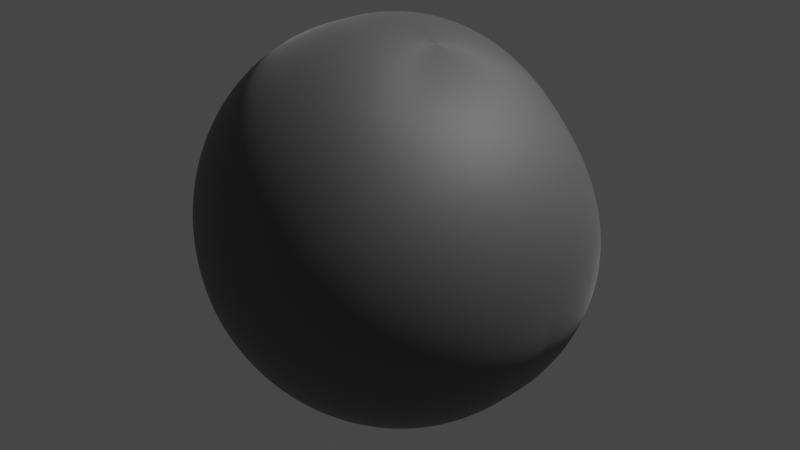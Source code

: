 # Source: rock.blend  (saved by Blender 2.93.21; exported with 4.5.12 LTS)
import bpy
from mathutils import Matrix  # noqa: F401  (used for matrix-valued properties, if any)

bpy.ops.wm.read_factory_settings(use_empty=True)
scene = bpy.context.scene
scene.name = 'Scene'

# ---- collections
col_collection = bpy.data.collections.new('Collection'); scene.collection.children.link(col_collection)

# ---- materials (node trees are filled in below, after node groups)
mat_material_001 = bpy.data.materials.new('Material.001')
mat_material_001.use_transparent_shadow = False

# ---- node groups
ng_auto_smooth = bpy.data.node_groups.new('Auto Smooth', 'GeometryNodeTree')
_s = ng_auto_smooth.interface.new_socket(name='Geometry', in_out='OUTPUT', socket_type='NodeSocketGeometry')
_s = ng_auto_smooth.interface.new_socket(name='Geometry', in_out='INPUT', socket_type='NodeSocketGeometry')
_s = ng_auto_smooth.interface.new_socket(name='Angle', in_out='INPUT', socket_type='NodeSocketFloat')
_s.subtype = 'ANGLE'
_s.min_value = 0.0
_s.max_value = 3.142
ng_auto_smooth.is_modifier = True
_N = ng_auto_smooth.nodes; _L = ng_auto_smooth.links
n0 = _N.new('NodeGroupOutput'); n0.name = 'Group Output'; n0.location = (480, -100)
n1 = _N.new('NodeGroupInput'); n1.name = 'Group Input'; n1.location = (-420, -300)
n2 = _N.new('NodeGroupInput'); n2.name = 'Group Input.001'; n2.location = (-60, -100)
n3 = _N.new('GeometryNodeSetShadeSmooth'); n3.name = 'Set Shade Smooth'; n3.location = (120, -100)
n3.domain = 'EDGE'
n4 = _N.new('GeometryNodeSetShadeSmooth'); n4.name = 'Set Shade Smooth.001'; n4.location = (300, -100)
n5 = _N.new('GeometryNodeInputMeshEdgeAngle'); n5.name = 'Edge Angle'; n5.location = (-420, -220)
n6 = _N.new('GeometryNodeInputEdgeSmooth'); n6.name = 'Is Edge Smooth'; n6.location = (-60, -160)
n7 = _N.new('GeometryNodeInputShadeSmooth'); n7.name = 'Is Face Smooth'; n7.location = (-240, -340)
n8 = _N.new('FunctionNodeBooleanMath'); n8.name = 'Boolean Math'; n8.location = (-60, -220)
n9 = _N.new('FunctionNodeCompare'); n9.name = 'Compare'; n9.location = (-240, -180)
n9.operation = 'LESS_EQUAL'
_L.new(n5.outputs[0], n9.inputs[0])
_L.new(n4.outputs[0], n0.inputs[0])
_L.new(n1.outputs[1], n9.inputs[1])
_L.new(n9.outputs[0], n8.inputs[0])
_L.new(n7.outputs[0], n8.inputs[1])
_L.new(n2.outputs[0], n3.inputs[0])
_L.new(n6.outputs[0], n3.inputs[1])
_L.new(n3.outputs[0], n4.inputs[0])
_L.new(n8.outputs[0], n3.inputs[2])
n0.is_active_output = True

# ---- material node trees
mat_material_001.use_nodes = True; mat_material_001.node_tree.nodes.clear()
_N = mat_material_001.node_tree.nodes; _L = mat_material_001.node_tree.links
n0 = _N.new('ShaderNodeBsdfPrincipled'); n0.name = 'Principled BSDF'; n0.location = (10, 300)
n0.distribution = 'GGX'
n0.subsurface_method = 'BURLEY'
n0.inputs[0].default_value = (0.1376, 0.1376, 0.1376, 1.0)
n0.inputs[1].default_value = 0.3202
n0.inputs[2].default_value = 0.665
n0.inputs[3].default_value = 1.45
n0.inputs[13].default_value = 0.4704
n0.inputs[15].default_value = 0.3596
n0.inputs[24].default_value = 0.2
n0.inputs[27].default_value = (0.0, 0.0, 0.0, 1.0)
n0.inputs[28].default_value = 1.0
n1 = _N.new('ShaderNodeOutputMaterial'); n1.name = 'Material Output'; n1.location = (300, 300)
_L.new(n0.outputs[0], n1.inputs[0])
n1.is_active_output = True

# ---- world
world_world = bpy.data.worlds.new('World'); scene.world = world_world
world_world.use_nodes = True; world_world.node_tree.nodes.clear()
_N = world_world.node_tree.nodes; _L = world_world.node_tree.links
n0 = _N.new('ShaderNodeOutputWorld'); n0.name = 'World Output'; n0.location = (300, 300)
n1 = _N.new('ShaderNodeBackground'); n1.name = 'Background'; n1.location = (10, 300)
n1.inputs[0].default_value = (0.05088, 0.05088, 0.05088, 1.0)
_L.new(n1.outputs[0], n0.inputs[0])
n0.is_active_output = True
world_world.color = (0.05088, 0.05088, 0.05088)
world_world.use_sun_shadow = False
world_world.sun_shadow_jitter_overblur = 0.0

# ---- cameras
cam_camera = bpy.data.cameras.new('Camera')
cam_camera.clip_end = 100.0
cam_camera.ortho_scale = 7.314

# ---- lights
light_light = bpy.data.lights.new('Light', 'POINT')
light_light.transmission_factor = 0.0
light_light.energy = 1000.0
light_light.shadow_soft_size = 0.1
light_light.shadow_maximum_resolution = 0.006
light_light.use_absolute_resolution = True

# ---- meshes
me_rock = bpy.data.meshes.new('rock')
me_rock.from_pydata([(0.5, 0.0, 0.5), (0.5, -0.5, -0.5), (0.5, 0.0, -0.5), (0.5, 0.5, -0.5), (-0.5, 0.5, -0.5), (-0.5, 0.5, 0.5), (-0.5, 0.0, 0.5), (-0.5, 0.0, -0.5), (-0.5, -0.5, -0.5), (-0.5, -0.5, 0.5)], [], [(0, 1, 2), (0, 2, 3), (0, 5, 6), (0, 6, 9), (0, 9, 8, 1), (0, 3, 4, 5), (1, 8, 7, 2), (2, 7, 4, 3), (4, 7, 6, 5), (6, 7, 8, 9)])
me_rock.polygons.foreach_set('use_smooth', [True] * 10)
me_rock.materials.append(mat_material_001)
me_rock.use_remesh_fix_poles = True
me_rock.use_remesh_preserve_attributes = False
me_rock.update()

# ---- objects
ob_light = bpy.data.objects.new('Light', light_light)
ob_camera = bpy.data.objects.new('Camera', cam_camera)
ob_rock = bpy.data.objects.new('rock', me_rock)

# ---- transforms, parenting, visibility, modifiers, constraints
ob_light.location = (4.076, 1.005, 5.904)
ob_light.rotation_euler = (0.6503, 0.05522, 1.866)
ob_light.lock_rotations_4d = False
ob_light.empty_display_type = 'ARROWS'
ob_light.color = (0.0, 0.0, 0.0, 0.0)
ob_light.lineart.crease_threshold = 0.0
ob_camera.location = (7.359, -6.926, 4.958)
ob_camera.rotation_euler = (1.109, 0.0, 0.8149)
ob_camera.lock_rotations_4d = False
ob_camera.empty_display_type = 'ARROWS'
ob_camera.color = (0.0, 0.0, 0.0, 0.0)
ob_camera.display_type = 'WIRE'
ob_camera.lineart.crease_threshold = 0.0
ob_rock.location = (0.0, 0.0, 0.0)
_m = ob_rock.modifiers.new('Subsurf', 'SUBSURF')
_m.levels = 3
_m.render_levels = 3
_m = ob_rock.modifiers.new('Subsurf.001', 'SUBSURF')
_m.levels = 3
_m.render_levels = 3
_m = ob_rock.modifiers.new('Displace', 'DISPLACE')
_m.mid_level = 0.0
_m.strength = 0.8046
_m = ob_rock.modifiers.new('Displace.001', 'DISPLACE')
_m.mid_level = 0.0
_m.strength = 0.737
_m = ob_rock.modifiers.new('Displace.002', 'DISPLACE')
_m.strength = 0.05757
_m = ob_rock.modifiers.new('Displace.003', 'DISPLACE')
_m.strength = 0.01786
_m = ob_rock.modifiers.new('Auto Smooth', 'NODES')
_m.node_group = ng_auto_smooth
_gi = [s.identifier for s in ng_auto_smooth.interface.items_tree if s.item_type == 'SOCKET' and s.in_out == 'INPUT']
_m[_gi[1]] = 0.5236  # Angle

# ---- collection membership
col_collection.objects.link(ob_light)
col_collection.objects.link(ob_camera)
col_collection.objects.link(ob_rock)

# ---- scene / render settings (as saved in the file)
scene.camera = ob_camera
scene.frame_start = 1; scene.frame_end = 250; scene.frame_set(1)
scene.render.engine = 'BLENDER_EEVEE_NEXT'
scene.cycles.use_denoising = False
scene.cycles.samples = 128
scene.cycles.sampling_pattern = 'TABULATED_SOBOL'
scene.cycles.use_adaptive_sampling = False
scene.cycles.use_light_tree = False
scene.view_settings.view_transform = 'Filmic'
bpy.context.view_layer.update()

